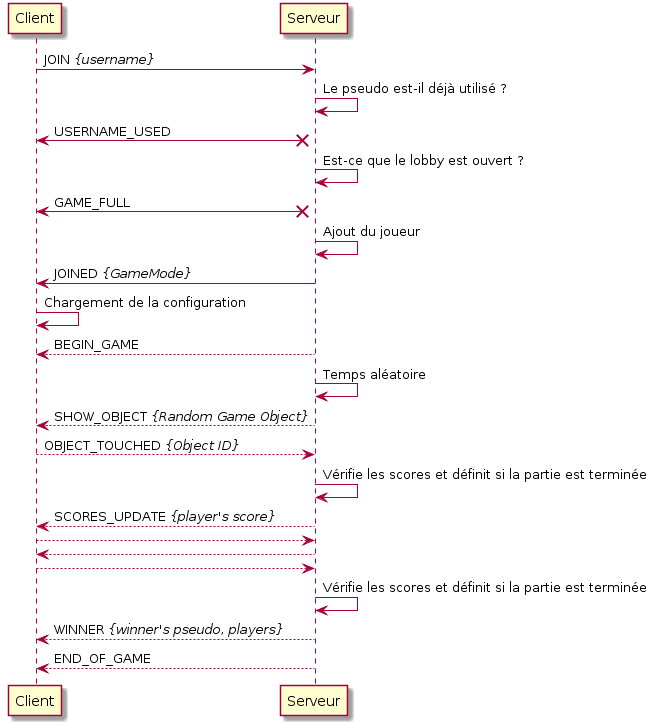

The diagram above was rendered by PlantUML. Its source (embedded in the PNG):
@startuml

Client -> Serveur : JOIN <i>{username}</i>

Serveur -> Serveur : Le pseudo est-il déjà utilisé ?

Client <-x Serveur : USERNAME_USED

Serveur -> Serveur : Est-ce que le lobby est ouvert ?

Client <-x Serveur : GAME_FULL

Serveur -> Serveur : Ajout du joueur

Serveur -> Client : JOINED <i>{GameMode}</i>

Client -> Client : Chargement de la configuration

Serveur --> Client : BEGIN_GAME

Serveur -> Serveur : Temps aléatoire

Serveur --> Client : SHOW_OBJECT <i>{Random Game Object}</i>

Client --> Serveur : OBJECT_TOUCHED <i>{Object ID}</i>

Serveur -> Serveur : Vérifie les scores et définit si la partie est terminée

Serveur --> Client : SCORES_UPDATE <i>{player's score}</i>

Client --> Serveur

Serveur --> Client

Client --> Serveur

Serveur -> Serveur : Vérifie les scores et définit si la partie est terminée

Serveur --> Client : WINNER <i>{winner's pseudo, players}</i>

Serveur --> Client : END_OF_GAME

@enduml